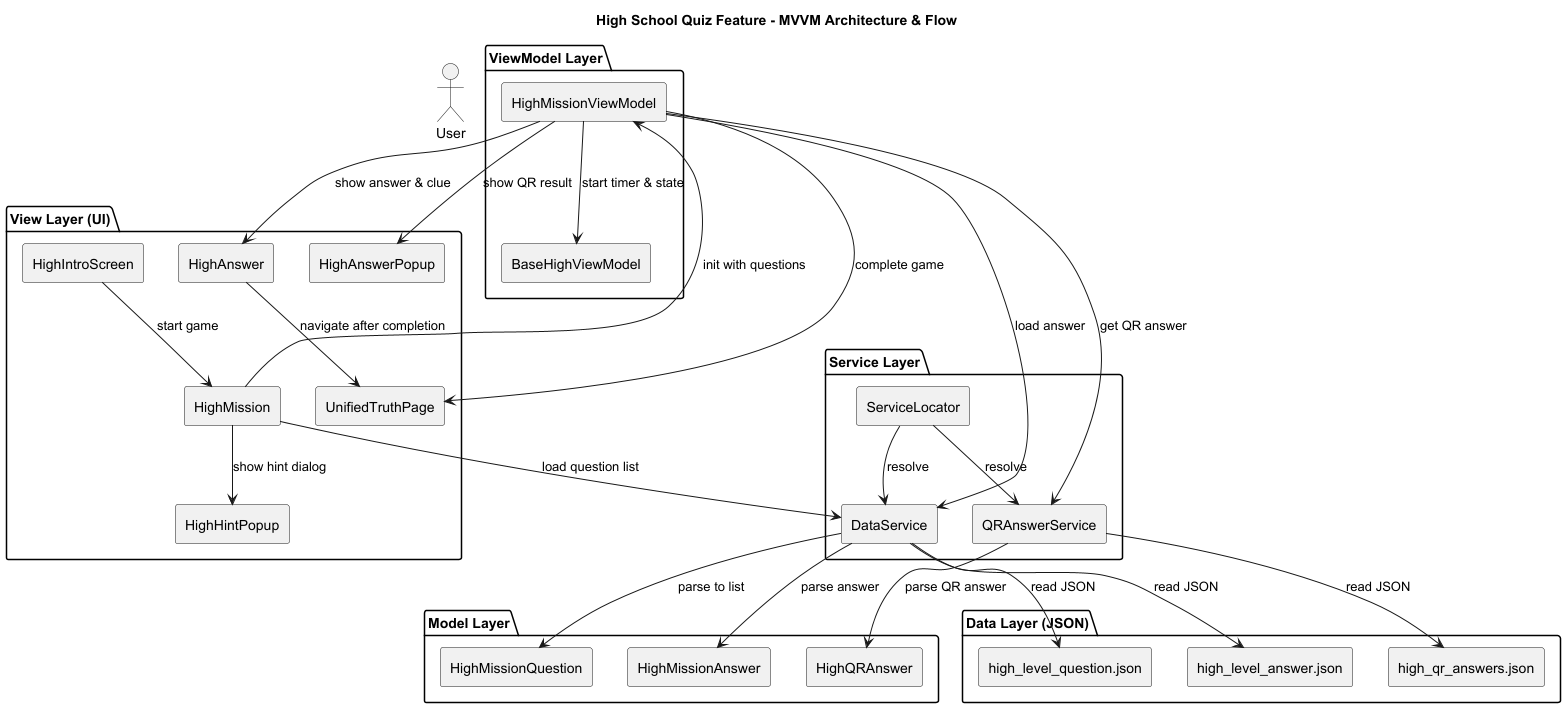

The diagram above was rendered by PlantUML. Its source (embedded in the PNG):
@startuml
title High School Quiz Feature - MVVM Architecture & Flow
skinparam shadowing false
skinparam componentStyle rectangle

actor User

package "View Layer (UI)" {
  component HighIntroScreen
  component HighMission
  component HighAnswer
  component UnifiedTruthPage
  component HighHintPopup
  component HighAnswerPopup
}

package "ViewModel Layer" {
  component BaseHighViewModel
  component HighMissionViewModel
}

package "Service Layer" {
  component DataService
  component QRAnswerService
  component ServiceLocator
}

package "Model Layer" {
  component HighMissionQuestion
  component HighMissionAnswer
  component HighQRAnswer
}

package "Data Layer (JSON)" {
  component "high_level_question.json"
  component "high_level_answer.json"
  component "high_qr_answers.json"
}

' Relationships between layers
ServiceLocator --> DataService : resolve
ServiceLocator --> QRAnswerService : resolve

' Data loading for questions
HighIntroScreen --> HighMission : start game
HighMission --> DataService : load question list
DataService --> "high_level_question.json" : read JSON
DataService --> HighMissionQuestion : parse to list

' ViewModel initialization
HighMission --> HighMissionViewModel : init with questions
HighMissionViewModel --> BaseHighViewModel : start timer & state

' Answer flow
HighMissionViewModel --> DataService : load answer
DataService --> "high_level_answer.json" : read JSON
DataService --> HighMissionAnswer : parse answer
HighMissionViewModel --> HighAnswer : show answer & clue
HighAnswer --> UnifiedTruthPage : navigate after completion

' Hint flow
HighMission --> HighHintPopup : show hint dialog

' QR scan flow (if isqr == true)
HighMissionViewModel --> QRAnswerService : get QR answer
QRAnswerService --> "high_qr_answers.json" : read JSON
QRAnswerService --> HighQRAnswer : parse QR answer
HighMissionViewModel --> HighAnswerPopup : show QR result

' Final completion flow
HighMissionViewModel --> UnifiedTruthPage : complete game

@enduml